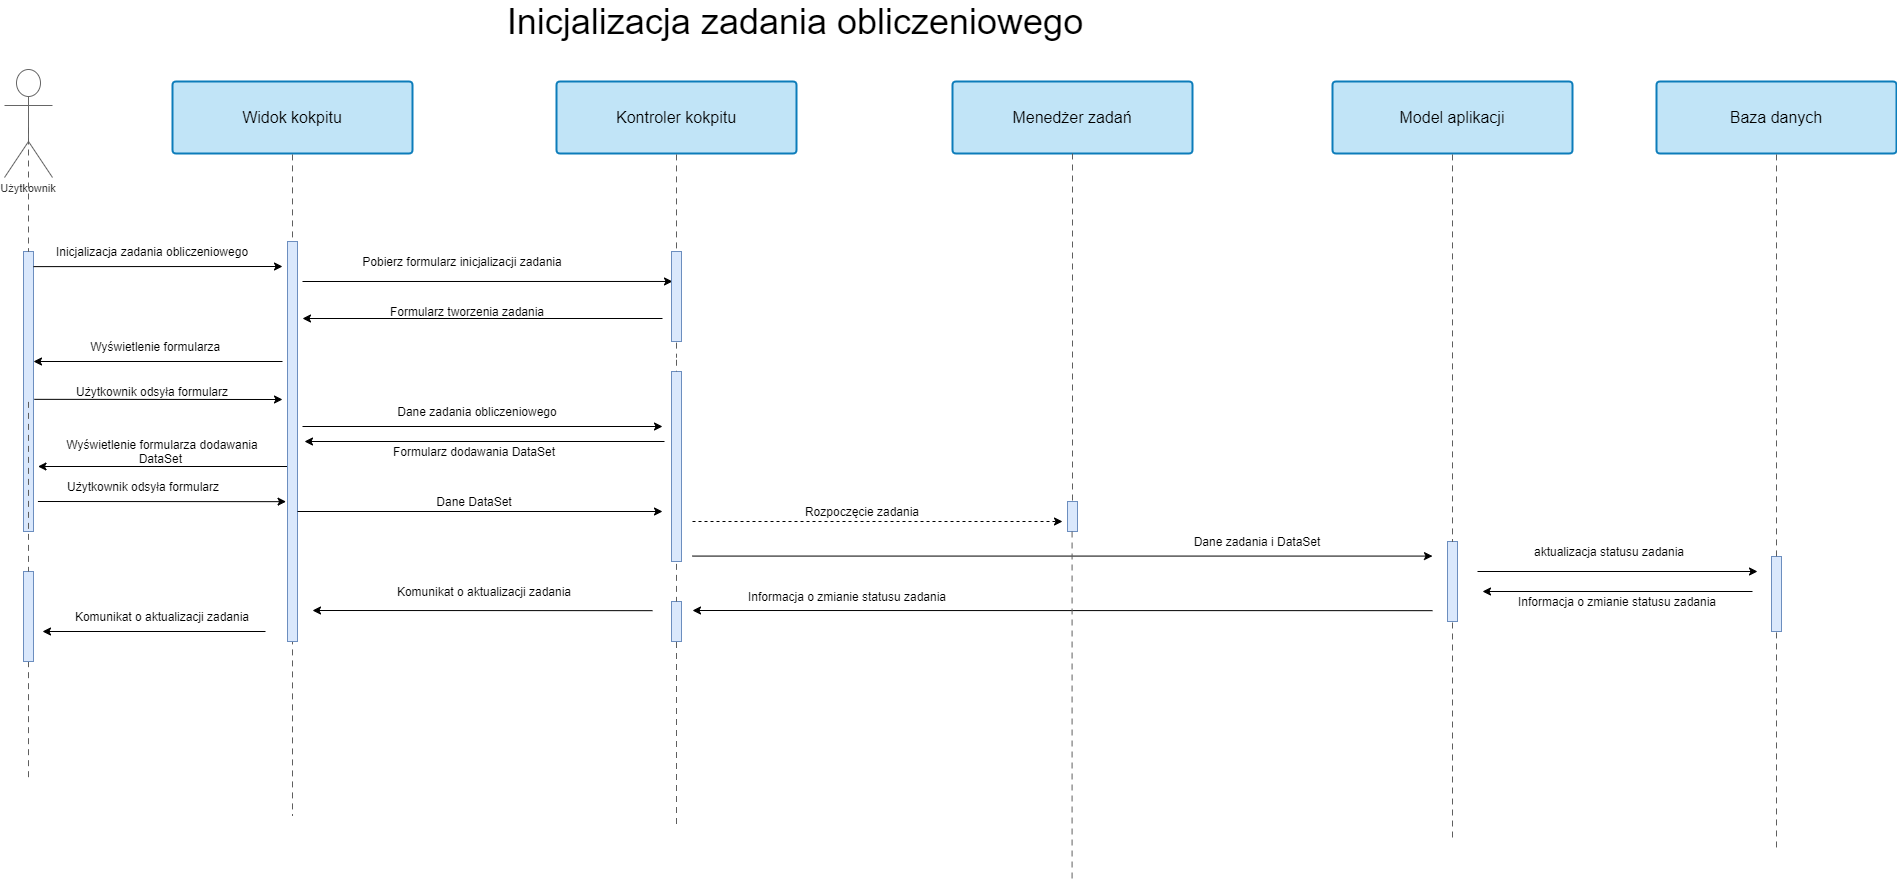

The diagram above was exported from draw.io. Its source (the exported page's mxGraphModel, read from the mxfile embedded in the PNG):
<mxGraphModel dx="2316" dy="1628" grid="1" gridSize="10" guides="1" tooltips="1" connect="1" arrows="1" fold="1" page="1" pageScale="1" pageWidth="827" pageHeight="1169" math="0" shadow="0">
  <root>
    <mxCell id="0" />
    <mxCell id="1" parent="0" />
    <UserObject label="Użytkownik" lucidchartObjectId="uYzGuDmaphc~" id="2">
      <mxCell style="html=1;whiteSpace=wrap;shape=umlActor;labelPosition=center;verticalLabelPosition=bottom;verticalAlign=top;whiteSpace=nowrap;whiteSpace=wrap;fontSize=11;fontColor=#333333;align=center;spacing=0;strokeColor=#666666;strokeOpacity=100;fillOpacity=100;rounded=1;absoluteArcSize=1;arcSize=6;fillColor=#ffffff;" vertex="1" zOrder="2575" parent="1">
        <mxGeometry x="252" y="108" width="48" height="108" as="geometry" />
      </mxCell>
    </UserObject>
    <UserObject label="" lucidchartObjectId="2YzGEzjS9C0B" id="3">
      <mxCell style="html=1;jettySize=18;whiteSpace=wrap;fontSize=11;strokeColor=#5E5E5E;dashed=1;dashPattern=6 5;rounded=1;arcSize=12;edgeStyle=orthogonalEdgeStyle;startArrow=none;;endArrow=none;;exitX=0.5;exitY=0.5370548128076736;exitPerimeter=0;" edge="1" source="41" parent="1">
        <mxGeometry width="100" height="100" relative="1" as="geometry">
          <Array as="points">
            <mxPoint x="276" y="610" />
            <mxPoint x="276" y="610" />
          </Array>
          <mxPoint x="276" y="816" as="targetPoint" />
        </mxGeometry>
      </mxCell>
    </UserObject>
    <UserObject label="Widok kokpitu" lucidchartObjectId="9.CGm5nJ9B5y" id="4">
      <mxCell style="html=1;whiteSpace=wrap;;whiteSpace=wrap;fontSize=16;spacing=3;strokeColor=#0c7cba;strokeOpacity=100;fillOpacity=100;rounded=1;absoluteArcSize=1;arcSize=7.199999999999999;fillColor=#c1e4f7;strokeWidth=2;" vertex="1" zOrder="2577" parent="1">
        <mxGeometry x="420" y="120" width="240" height="72" as="geometry" />
      </mxCell>
    </UserObject>
    <UserObject label="Kontroler kokpitu" lucidchartObjectId="UIGGrJck8p4w" id="5">
      <mxCell style="html=1;whiteSpace=wrap;;whiteSpace=wrap;fontSize=16;spacing=3;strokeColor=#0c7cba;strokeOpacity=100;fillOpacity=100;rounded=1;absoluteArcSize=1;arcSize=7.199999999999999;fillColor=#c1e4f7;strokeWidth=2;" vertex="1" zOrder="2578" parent="1">
        <mxGeometry x="804" y="120" width="240" height="72" as="geometry" />
      </mxCell>
    </UserObject>
    <UserObject label="Model aplikacji" lucidchartObjectId="8JGGZJTb.Ujw" id="6">
      <mxCell style="html=1;whiteSpace=wrap;;whiteSpace=wrap;fontSize=16;spacing=3;strokeColor=#0c7cba;strokeOpacity=100;fillOpacity=100;rounded=1;absoluteArcSize=1;arcSize=7.199999999999999;fillColor=#c1e4f7;strokeWidth=2;" vertex="1" zOrder="2579" parent="1">
        <mxGeometry x="1580" y="120" width="240" height="72" as="geometry" />
      </mxCell>
    </UserObject>
    <UserObject label="Baza danych" lucidchartObjectId="kKGGfEqbgvBa" id="7">
      <mxCell style="html=1;whiteSpace=wrap;;whiteSpace=wrap;fontSize=16;spacing=3;strokeColor=#0c7cba;strokeOpacity=100;fillOpacity=100;rounded=1;absoluteArcSize=1;arcSize=7.199999999999999;fillColor=#c1e4f7;strokeWidth=2;" vertex="1" zOrder="2580" parent="1">
        <mxGeometry x="1904" y="120" width="240" height="72" as="geometry" />
      </mxCell>
    </UserObject>
    <UserObject label="" lucidchartObjectId="0KGGgprNFUn3" id="8">
      <mxCell style="html=1;jettySize=18;whiteSpace=wrap;fontSize=11;strokeColor=#5E5E5E;dashed=1;dashPattern=6 5;rounded=1;arcSize=12;edgeStyle=orthogonalEdgeStyle;startArrow=none;;endArrow=none;;exitX=0.5;exitY=1.0125;exitPerimeter=0;" edge="1" source="4" parent="1">
        <mxGeometry width="100" height="100" relative="1" as="geometry">
          <Array as="points" />
          <mxPoint x="540" y="854" as="targetPoint" />
        </mxGeometry>
      </mxCell>
    </UserObject>
    <UserObject label="" lucidchartObjectId="5KGGf3AkEyvm" id="9">
      <mxCell style="html=1;jettySize=18;whiteSpace=wrap;fontSize=11;strokeColor=#5E5E5E;dashed=1;dashPattern=6 5;rounded=1;arcSize=12;edgeStyle=orthogonalEdgeStyle;startArrow=none;;endArrow=none;;exitX=0.5;exitY=1.0125;exitPerimeter=0;" edge="1" source="37" parent="1">
        <mxGeometry width="100" height="100" relative="1" as="geometry">
          <Array as="points" />
          <mxPoint x="923.9999999999995" y="865" as="targetPoint" />
        </mxGeometry>
      </mxCell>
    </UserObject>
    <UserObject label="" lucidchartObjectId=".KGG4y4_r_eJ" id="10">
      <mxCell style="html=1;jettySize=18;whiteSpace=wrap;fontSize=11;strokeColor=#5E5E5E;dashed=1;dashPattern=6 5;rounded=1;arcSize=12;edgeStyle=orthogonalEdgeStyle;startArrow=none;;endArrow=none;;exitX=0.5;exitY=1.0125;exitPerimeter=0;" edge="1" source="31" parent="1">
        <mxGeometry width="100" height="100" relative="1" as="geometry">
          <Array as="points" />
          <mxPoint x="1700" y="877" as="targetPoint" />
        </mxGeometry>
      </mxCell>
    </UserObject>
    <UserObject label="" lucidchartObjectId="dLGGEUX~i-Ra" id="11">
      <mxCell style="html=1;jettySize=18;whiteSpace=wrap;fontSize=11;strokeColor=#5E5E5E;dashed=1;dashPattern=6 5;rounded=1;arcSize=12;edgeStyle=orthogonalEdgeStyle;startArrow=none;;endArrow=none;;exitX=0.5;exitY=1.0125;exitPerimeter=0;" edge="1" source="49" parent="1">
        <mxGeometry width="100" height="100" relative="1" as="geometry">
          <Array as="points" />
          <mxPoint x="2024" y="888" as="targetPoint" />
        </mxGeometry>
      </mxCell>
    </UserObject>
    <mxCell id="12" value="" style="rounded=0;whiteSpace=wrap;html=1;fillColor=#dae8fc;strokeColor=#6c8ebf;" vertex="1" parent="1">
      <mxGeometry x="271" y="290" width="10" height="280" as="geometry" />
    </mxCell>
    <UserObject label="" lucidchartObjectId="2YzGEzjS9C0B" id="13">
      <mxCell style="html=1;jettySize=18;whiteSpace=wrap;fontSize=11;strokeColor=#5E5E5E;dashed=1;dashPattern=6 5;rounded=1;arcSize=12;edgeStyle=orthogonalEdgeStyle;startArrow=none;;endArrow=none;;exitX=0.5;exitY=0.5370548128076736;exitPerimeter=0;" edge="1" source="2" target="12" parent="1">
        <mxGeometry width="100" height="100" relative="1" as="geometry">
          <Array as="points" />
          <mxPoint x="276" y="816" as="targetPoint" />
          <mxPoint x="276" y="166.00191978322874" as="sourcePoint" />
        </mxGeometry>
      </mxCell>
    </UserObject>
    <mxCell id="14" value="" style="rounded=0;whiteSpace=wrap;html=1;fillColor=#dae8fc;strokeColor=#6c8ebf;" vertex="1" parent="1">
      <mxGeometry x="535" y="280" width="10" height="400" as="geometry" />
    </mxCell>
    <mxCell id="15" value="" style="endArrow=classic;html=1;exitX=1;exitY=0.054;exitDx=0;exitDy=0;exitPerimeter=0;" edge="1" source="12" parent="1">
      <mxGeometry width="50" height="50" relative="1" as="geometry">
        <mxPoint x="350" y="350" as="sourcePoint" />
        <mxPoint x="530" y="305" as="targetPoint" />
      </mxGeometry>
    </mxCell>
    <mxCell id="16" value="Inicjalizacja zadania obliczeniowego" style="text;html=1;strokeColor=none;fillColor=none;align=center;verticalAlign=middle;whiteSpace=wrap;rounded=0;" vertex="1" parent="1">
      <mxGeometry x="300" y="280" width="200" height="20" as="geometry" />
    </mxCell>
    <mxCell id="17" value="" style="endArrow=classic;html=1;entryX=0.1;entryY=0.333;entryDx=0;entryDy=0;entryPerimeter=0;" edge="1" target="18" parent="1">
      <mxGeometry width="50" height="50" relative="1" as="geometry">
        <mxPoint x="550" y="320" as="sourcePoint" />
        <mxPoint x="910" y="320" as="targetPoint" />
      </mxGeometry>
    </mxCell>
    <mxCell id="18" value="" style="rounded=0;whiteSpace=wrap;html=1;fillColor=#dae8fc;strokeColor=#6c8ebf;" vertex="1" parent="1">
      <mxGeometry x="919" y="290" width="10" height="90" as="geometry" />
    </mxCell>
    <UserObject label="" lucidchartObjectId="5KGGf3AkEyvm" id="19">
      <mxCell style="html=1;jettySize=18;whiteSpace=wrap;fontSize=11;strokeColor=#5E5E5E;dashed=1;dashPattern=6 5;rounded=1;arcSize=12;edgeStyle=orthogonalEdgeStyle;startArrow=none;;endArrow=none;;exitX=0.5;exitY=1.0125;exitPerimeter=0;" edge="1" source="5" target="18" parent="1">
        <mxGeometry width="100" height="100" relative="1" as="geometry">
          <Array as="points" />
          <mxPoint x="924" y="865" as="targetPoint" />
          <mxPoint x="924" y="192.89999999999998" as="sourcePoint" />
        </mxGeometry>
      </mxCell>
    </UserObject>
    <mxCell id="20" value="Pobierz formularz inicjalizacji zadania" style="text;html=1;strokeColor=none;fillColor=none;align=center;verticalAlign=middle;whiteSpace=wrap;rounded=0;" vertex="1" parent="1">
      <mxGeometry x="600" y="290" width="220" height="20" as="geometry" />
    </mxCell>
    <mxCell id="21" value="" style="endArrow=classic;html=1;" edge="1" parent="1">
      <mxGeometry width="50" height="50" relative="1" as="geometry">
        <mxPoint x="910" y="357" as="sourcePoint" />
        <mxPoint x="550" y="357" as="targetPoint" />
      </mxGeometry>
    </mxCell>
    <mxCell id="22" value="" style="endArrow=classic;html=1;" edge="1" parent="1">
      <mxGeometry width="50" height="50" relative="1" as="geometry">
        <mxPoint x="530" y="400" as="sourcePoint" />
        <mxPoint x="281" y="400" as="targetPoint" />
      </mxGeometry>
    </mxCell>
    <mxCell id="23" value="Formularz tworzenia zadania" style="text;html=1;strokeColor=none;fillColor=none;align=center;verticalAlign=middle;whiteSpace=wrap;rounded=0;" vertex="1" parent="1">
      <mxGeometry x="600" y="340" width="230" height="20" as="geometry" />
    </mxCell>
    <mxCell id="24" value="Wyświetlenie formularza&amp;nbsp;" style="text;html=1;strokeColor=none;fillColor=none;align=center;verticalAlign=middle;whiteSpace=wrap;rounded=0;" vertex="1" parent="1">
      <mxGeometry x="290" y="375" width="230" height="20" as="geometry" />
    </mxCell>
    <mxCell id="25" value="" style="endArrow=classic;html=1;exitX=1.085;exitY=0.528;exitDx=0;exitDy=0;exitPerimeter=0;" edge="1" source="12" parent="1">
      <mxGeometry width="50" height="50" relative="1" as="geometry">
        <mxPoint x="340" y="530" as="sourcePoint" />
        <mxPoint x="530" y="438" as="targetPoint" />
      </mxGeometry>
    </mxCell>
    <mxCell id="26" value="Użytkownik odsyła formularz" style="text;html=1;strokeColor=none;fillColor=none;align=center;verticalAlign=middle;whiteSpace=wrap;rounded=0;" vertex="1" parent="1">
      <mxGeometry x="290" y="420" width="220" height="20" as="geometry" />
    </mxCell>
    <mxCell id="27" value="Dane zadania obliczeniowego" style="text;html=1;strokeColor=none;fillColor=none;align=center;verticalAlign=middle;whiteSpace=wrap;rounded=0;" vertex="1" parent="1">
      <mxGeometry x="640" y="440" width="170" height="20" as="geometry" />
    </mxCell>
    <mxCell id="28" value="" style="rounded=0;whiteSpace=wrap;html=1;fillColor=#dae8fc;strokeColor=#6c8ebf;" vertex="1" parent="1">
      <mxGeometry x="919" y="410" width="10" height="190" as="geometry" />
    </mxCell>
    <UserObject label="" lucidchartObjectId="5KGGf3AkEyvm" id="29">
      <mxCell style="html=1;jettySize=18;whiteSpace=wrap;fontSize=11;strokeColor=#5E5E5E;dashed=1;dashPattern=6 5;rounded=1;arcSize=12;edgeStyle=orthogonalEdgeStyle;startArrow=none;;endArrow=none;;exitX=0.5;exitY=1.0125;exitPerimeter=0;" edge="1" source="18" target="28" parent="1">
        <mxGeometry width="100" height="100" relative="1" as="geometry">
          <Array as="points" />
          <mxPoint x="924" y="865" as="targetPoint" />
          <mxPoint x="924" y="381.125" as="sourcePoint" />
        </mxGeometry>
      </mxCell>
    </UserObject>
    <mxCell id="30" value="" style="endArrow=classic;html=1;" edge="1" parent="1">
      <mxGeometry width="50" height="50" relative="1" as="geometry">
        <mxPoint x="550" y="465" as="sourcePoint" />
        <mxPoint x="910" y="465" as="targetPoint" />
      </mxGeometry>
    </mxCell>
    <mxCell id="31" value="" style="rounded=0;whiteSpace=wrap;html=1;fillColor=#dae8fc;strokeColor=#6c8ebf;" vertex="1" parent="1">
      <mxGeometry x="1695" y="580" width="10" height="80" as="geometry" />
    </mxCell>
    <UserObject label="" lucidchartObjectId=".KGG4y4_r_eJ" id="32">
      <mxCell style="html=1;jettySize=18;whiteSpace=wrap;fontSize=11;strokeColor=#5E5E5E;dashed=1;dashPattern=6 5;rounded=1;arcSize=12;edgeStyle=orthogonalEdgeStyle;startArrow=none;;endArrow=none;;exitX=0.5;exitY=1.0125;exitPerimeter=0;" edge="1" source="6" target="31" parent="1">
        <mxGeometry width="100" height="100" relative="1" as="geometry">
          <Array as="points" />
          <mxPoint x="1700" y="877" as="targetPoint" />
          <mxPoint x="1700" y="192.9000000000001" as="sourcePoint" />
        </mxGeometry>
      </mxCell>
    </UserObject>
    <mxCell id="33" value="" style="endArrow=classic;html=1;dashed=1;" edge="1" parent="1">
      <mxGeometry width="50" height="50" relative="1" as="geometry">
        <mxPoint x="940" y="560" as="sourcePoint" />
        <mxPoint x="1310" y="560" as="targetPoint" />
      </mxGeometry>
    </mxCell>
    <mxCell id="34" value="Rozpoczęcie zadania" style="text;html=1;strokeColor=none;fillColor=none;align=center;verticalAlign=middle;whiteSpace=wrap;rounded=0;" vertex="1" parent="1">
      <mxGeometry x="1010" y="540" width="200" height="20" as="geometry" />
    </mxCell>
    <mxCell id="35" value="" style="endArrow=classic;html=1;" edge="1" parent="1">
      <mxGeometry width="50" height="50" relative="1" as="geometry">
        <mxPoint x="1725" y="610" as="sourcePoint" />
        <mxPoint x="2005" y="610" as="targetPoint" />
      </mxGeometry>
    </mxCell>
    <mxCell id="36" value="aktualizacja statusu zadania" style="text;html=1;strokeColor=none;fillColor=none;align=center;verticalAlign=middle;whiteSpace=wrap;rounded=0;" vertex="1" parent="1">
      <mxGeometry x="1780" y="580" width="154" height="20" as="geometry" />
    </mxCell>
    <mxCell id="37" value="" style="rounded=0;whiteSpace=wrap;html=1;fillColor=#dae8fc;strokeColor=#6c8ebf;" vertex="1" parent="1">
      <mxGeometry x="919" y="640" width="10" height="40" as="geometry" />
    </mxCell>
    <UserObject label="" lucidchartObjectId="5KGGf3AkEyvm" id="38">
      <mxCell style="html=1;jettySize=18;whiteSpace=wrap;fontSize=11;strokeColor=#5E5E5E;dashed=1;dashPattern=6 5;rounded=1;arcSize=12;edgeStyle=orthogonalEdgeStyle;startArrow=none;;endArrow=none;;exitX=0.5;exitY=1.0125;exitPerimeter=0;" edge="1" source="28" target="37" parent="1">
        <mxGeometry width="100" height="100" relative="1" as="geometry">
          <Array as="points" />
          <mxPoint x="924" y="865" as="targetPoint" />
          <mxPoint x="924" y="501.125" as="sourcePoint" />
        </mxGeometry>
      </mxCell>
    </UserObject>
    <mxCell id="39" value="" style="endArrow=classic;html=1;" edge="1" parent="1">
      <mxGeometry width="50" height="50" relative="1" as="geometry">
        <mxPoint x="900" y="649.1699999999996" as="sourcePoint" />
        <mxPoint x="560" y="649" as="targetPoint" />
      </mxGeometry>
    </mxCell>
    <mxCell id="40" value="Komunikat o aktualizacji zadania" style="text;html=1;strokeColor=none;fillColor=none;align=center;verticalAlign=middle;whiteSpace=wrap;rounded=0;" vertex="1" parent="1">
      <mxGeometry x="637" y="620" width="190" height="20" as="geometry" />
    </mxCell>
    <mxCell id="41" value="" style="rounded=0;whiteSpace=wrap;html=1;fillColor=#dae8fc;strokeColor=#6c8ebf;" vertex="1" parent="1">
      <mxGeometry x="271" y="610" width="10" height="90" as="geometry" />
    </mxCell>
    <UserObject label="" lucidchartObjectId="2YzGEzjS9C0B" id="42">
      <mxCell style="html=1;jettySize=18;whiteSpace=wrap;fontSize=11;strokeColor=#5E5E5E;dashed=1;dashPattern=6 5;rounded=1;arcSize=12;edgeStyle=orthogonalEdgeStyle;startArrow=none;;endArrow=none;;exitX=0.5;exitY=0.5370548128076736;exitPerimeter=0;" edge="1" source="12" target="41" parent="1">
        <mxGeometry width="100" height="100" relative="1" as="geometry">
          <Array as="points" />
          <mxPoint x="276" y="816" as="targetPoint" />
          <mxPoint x="276" y="440.37534758614856" as="sourcePoint" />
        </mxGeometry>
      </mxCell>
    </UserObject>
    <mxCell id="43" value="" style="endArrow=classic;html=1;" edge="1" parent="1">
      <mxGeometry width="50" height="50" relative="1" as="geometry">
        <mxPoint x="513" y="670" as="sourcePoint" />
        <mxPoint x="290" y="670" as="targetPoint" />
      </mxGeometry>
    </mxCell>
    <mxCell id="44" value="&lt;font style=&quot;font-size: 36px&quot;&gt;Inicjalizacja zadania obliczeniowego&lt;/font&gt;" style="text;html=1;strokeColor=none;fillColor=none;align=center;verticalAlign=middle;whiteSpace=wrap;rounded=0;" vertex="1" parent="1">
      <mxGeometry x="556" y="50" width="974" height="20" as="geometry" />
    </mxCell>
    <UserObject label="Menedżer zadań" lucidchartObjectId="8JGGZJTb.Ujw" id="45">
      <mxCell style="html=1;whiteSpace=wrap;;whiteSpace=wrap;fontSize=16;spacing=3;strokeColor=#0c7cba;strokeOpacity=100;fillOpacity=100;rounded=1;absoluteArcSize=1;arcSize=7.199999999999999;fillColor=#c1e4f7;strokeWidth=2;" vertex="1" zOrder="2579" parent="1">
        <mxGeometry x="1200" y="120" width="240" height="72" as="geometry" />
      </mxCell>
    </UserObject>
    <UserObject label="" lucidchartObjectId=".KGG4y4_r_eJ" id="46">
      <mxCell style="html=1;jettySize=18;whiteSpace=wrap;fontSize=11;strokeColor=#5E5E5E;dashed=1;dashPattern=6 5;rounded=1;arcSize=12;edgeStyle=orthogonalEdgeStyle;startArrow=none;;endArrow=none;;exitX=0.5;exitY=1.0125;exitPerimeter=0;entryX=0.5;entryY=0;entryDx=0;entryDy=0;" edge="1" target="47" parent="1">
        <mxGeometry width="100" height="100" relative="1" as="geometry">
          <Array as="points" />
          <mxPoint x="1320" y="520" as="targetPoint" />
          <mxPoint x="1320" y="192" as="sourcePoint" />
        </mxGeometry>
      </mxCell>
    </UserObject>
    <mxCell id="47" value="" style="rounded=0;whiteSpace=wrap;html=1;fillColor=#dae8fc;strokeColor=#6c8ebf;" vertex="1" parent="1">
      <mxGeometry x="1315" y="540" width="10" height="30" as="geometry" />
    </mxCell>
    <mxCell id="48" value="" style="endArrow=classic;html=1;" edge="1" parent="1">
      <mxGeometry width="50" height="50" relative="1" as="geometry">
        <mxPoint x="940" y="594.5799999999999" as="sourcePoint" />
        <mxPoint x="1680" y="594.5799999999999" as="targetPoint" />
      </mxGeometry>
    </mxCell>
    <mxCell id="49" value="" style="rounded=0;whiteSpace=wrap;html=1;fillColor=#dae8fc;strokeColor=#6c8ebf;" vertex="1" parent="1">
      <mxGeometry x="2019" y="595" width="10" height="75" as="geometry" />
    </mxCell>
    <UserObject label="" lucidchartObjectId="dLGGEUX~i-Ra" id="50">
      <mxCell style="html=1;jettySize=18;whiteSpace=wrap;fontSize=11;strokeColor=#5E5E5E;dashed=1;dashPattern=6 5;rounded=1;arcSize=12;edgeStyle=orthogonalEdgeStyle;startArrow=none;;endArrow=none;;exitX=0.5;exitY=1.0125;exitPerimeter=0;" edge="1" source="7" target="49" parent="1">
        <mxGeometry width="100" height="100" relative="1" as="geometry">
          <Array as="points" />
          <mxPoint x="2024.0000000000005" y="888.0000000000002" as="targetPoint" />
          <mxPoint x="2024" y="192.9000000000001" as="sourcePoint" />
        </mxGeometry>
      </mxCell>
    </UserObject>
    <mxCell id="51" value="Dane zadania i DataSet" style="text;html=1;strokeColor=none;fillColor=none;align=center;verticalAlign=middle;whiteSpace=wrap;rounded=0;" vertex="1" parent="1">
      <mxGeometry x="1420" y="570" width="170" height="20" as="geometry" />
    </mxCell>
    <mxCell id="52" value="" style="endArrow=classic;html=1;" edge="1" parent="1">
      <mxGeometry width="50" height="50" relative="1" as="geometry">
        <mxPoint x="1680" y="649.1700000000001" as="sourcePoint" />
        <mxPoint x="940" y="649" as="targetPoint" />
      </mxGeometry>
    </mxCell>
    <mxCell id="53" value="" style="endArrow=classic;html=1;" edge="1" parent="1">
      <mxGeometry width="50" height="50" relative="1" as="geometry">
        <mxPoint x="2000" y="630" as="sourcePoint" />
        <mxPoint x="1730" y="630" as="targetPoint" />
      </mxGeometry>
    </mxCell>
    <mxCell id="54" value="Informacja o zmianie statusu zadania" style="text;html=1;strokeColor=none;fillColor=none;align=center;verticalAlign=middle;whiteSpace=wrap;rounded=0;" vertex="1" parent="1">
      <mxGeometry x="1760" y="630" width="210" height="20" as="geometry" />
    </mxCell>
    <mxCell id="55" value="" style="endArrow=classic;html=1;" edge="1" parent="1">
      <mxGeometry width="50" height="50" relative="1" as="geometry">
        <mxPoint x="912" y="480" as="sourcePoint" />
        <mxPoint x="552" y="480" as="targetPoint" />
      </mxGeometry>
    </mxCell>
    <mxCell id="56" value="Formularz dodawania DataSet" style="text;html=1;strokeColor=none;fillColor=none;align=center;verticalAlign=middle;whiteSpace=wrap;rounded=0;" vertex="1" parent="1">
      <mxGeometry x="637" y="480" width="170" height="20" as="geometry" />
    </mxCell>
    <mxCell id="57" value="" style="endArrow=classic;html=1;" edge="1" parent="1">
      <mxGeometry width="50" height="50" relative="1" as="geometry">
        <mxPoint x="534.5" y="505" as="sourcePoint" />
        <mxPoint x="285.5" y="505" as="targetPoint" />
      </mxGeometry>
    </mxCell>
    <mxCell id="58" value="Wyświetlenie formularza dodawania DataSet&amp;nbsp;" style="text;html=1;strokeColor=none;fillColor=none;align=center;verticalAlign=middle;whiteSpace=wrap;rounded=0;" vertex="1" parent="1">
      <mxGeometry x="294.5" y="480" width="230" height="20" as="geometry" />
    </mxCell>
    <mxCell id="59" value="Użytkownik odsyła formularz" style="text;html=1;strokeColor=none;fillColor=none;align=center;verticalAlign=middle;whiteSpace=wrap;rounded=0;" vertex="1" parent="1">
      <mxGeometry x="281" y="515" width="220" height="20" as="geometry" />
    </mxCell>
    <mxCell id="60" value="" style="endArrow=classic;html=1;exitX=1.085;exitY=0.528;exitDx=0;exitDy=0;exitPerimeter=0;" edge="1" parent="1">
      <mxGeometry width="50" height="50" relative="1" as="geometry">
        <mxPoint x="285.4200000000001" y="540" as="sourcePoint" />
        <mxPoint x="533.5700000000002" y="540.1599999999999" as="targetPoint" />
      </mxGeometry>
    </mxCell>
    <mxCell id="61" value="" style="endArrow=classic;html=1;exitX=1.085;exitY=0.528;exitDx=0;exitDy=0;exitPerimeter=0;" edge="1" parent="1">
      <mxGeometry width="50" height="50" relative="1" as="geometry">
        <mxPoint x="545" y="550" as="sourcePoint" />
        <mxPoint x="910" y="550" as="targetPoint" />
      </mxGeometry>
    </mxCell>
    <mxCell id="62" value="Dane DataSet" style="text;html=1;strokeColor=none;fillColor=none;align=center;verticalAlign=middle;whiteSpace=wrap;rounded=0;" vertex="1" parent="1">
      <mxGeometry x="637" y="530" width="170" height="20" as="geometry" />
    </mxCell>
    <UserObject label="" lucidchartObjectId=".KGG4y4_r_eJ" id="63">
      <mxCell style="html=1;jettySize=18;whiteSpace=wrap;fontSize=11;strokeColor=#5E5E5E;dashed=1;dashPattern=6 5;rounded=1;arcSize=12;edgeStyle=orthogonalEdgeStyle;startArrow=none;;endArrow=none;;exitX=0.5;exitY=1.0125;exitPerimeter=0;entryX=0.5;entryY=0;entryDx=0;entryDy=0;" edge="1" parent="1">
        <mxGeometry width="100" height="100" relative="1" as="geometry">
          <Array as="points" />
          <mxPoint x="1319.58" y="918" as="targetPoint" />
          <mxPoint x="1319.58" y="570" as="sourcePoint" />
        </mxGeometry>
      </mxCell>
    </UserObject>
    <mxCell id="64" value="Komunikat o aktualizacji zadania" style="text;html=1;strokeColor=none;fillColor=none;align=center;verticalAlign=middle;whiteSpace=wrap;rounded=0;" vertex="1" parent="1">
      <mxGeometry x="314.5" y="645" width="190" height="20" as="geometry" />
    </mxCell>
    <mxCell id="65" value="Informacja o zmianie statusu zadania" style="text;html=1;strokeColor=none;fillColor=none;align=center;verticalAlign=middle;whiteSpace=wrap;rounded=0;" vertex="1" parent="1">
      <mxGeometry x="990" y="625" width="210" height="20" as="geometry" />
    </mxCell>
  </root>
</mxGraphModel>